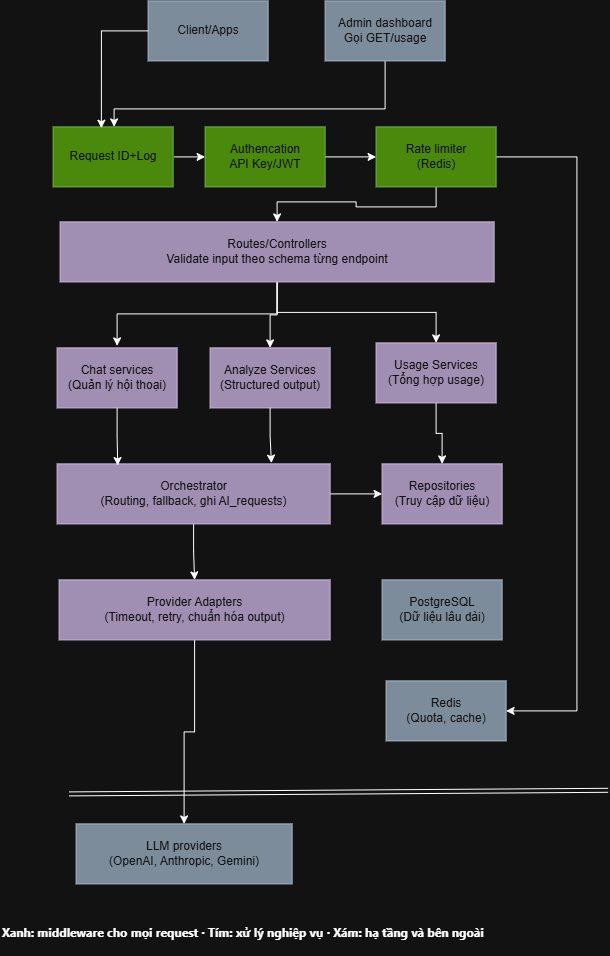

The diagram above was exported from draw.io. Its source (the exported page's mxGraphModel, read from the mxfile embedded in the PNG):
<mxGraphModel dx="1697" dy="1050" grid="0" gridSize="10" guides="1" tooltips="1" connect="1" arrows="1" fold="1" page="1" pageScale="1" pageWidth="850" pageHeight="1100" math="0" shadow="0">
  <root>
    <mxCell id="0" />
    <mxCell id="1" parent="0" />
    <mxCell id="vg53Xy35IvTUgYutqNEC-55" parent="1" style="rounded=0;whiteSpace=wrap;html=1;fillColor=#647687;fontColor=#ffffff;strokeColor=#314354;" value="Client/Apps" vertex="1">
      <mxGeometry height="60" width="120" x="259" y="85" as="geometry" />
    </mxCell>
    <mxCell id="vg53Xy35IvTUgYutqNEC-62" edge="1" parent="1" source="vg53Xy35IvTUgYutqNEC-56" style="edgeStyle=orthogonalEdgeStyle;rounded=0;orthogonalLoop=1;jettySize=auto;html=1;entryX=0.5;entryY=0;entryDx=0;entryDy=0;">
      <mxGeometry relative="1" as="geometry">
        <Array as="points">
          <mxPoint x="496.03" y="193.03" />
          <mxPoint x="225" y="193.03" />
        </Array>
        <mxPoint x="225" y="211" as="targetPoint" />
      </mxGeometry>
    </mxCell>
    <mxCell id="vg53Xy35IvTUgYutqNEC-56" parent="1" style="rounded=0;whiteSpace=wrap;html=1;fillColor=#647687;fontColor=#ffffff;strokeColor=#314354;" value="Admin dashboard&lt;div&gt;Gọi GET/usage&lt;/div&gt;" vertex="1">
      <mxGeometry height="60" width="120" x="436" y="85" as="geometry" />
    </mxCell>
    <mxCell id="vg53Xy35IvTUgYutqNEC-64" edge="1" parent="1" style="edgeStyle=orthogonalEdgeStyle;rounded=0;orthogonalLoop=1;jettySize=auto;html=1;entryX=0;entryY=0.5;entryDx=0;entryDy=0;" target="vg53Xy35IvTUgYutqNEC-63">
      <mxGeometry relative="1" as="geometry">
        <mxPoint x="285" y="241" as="sourcePoint" />
      </mxGeometry>
    </mxCell>
    <mxCell id="vg53Xy35IvTUgYutqNEC-57" parent="1" style="rounded=0;whiteSpace=wrap;html=1;fillColor=#60a917;fontColor=#ffffff;strokeColor=#2D7600;" value="Request ID+Log" vertex="1">
      <mxGeometry height="60" width="120" x="164" y="211" as="geometry" />
    </mxCell>
    <mxCell id="vg53Xy35IvTUgYutqNEC-61" edge="1" parent="1" source="vg53Xy35IvTUgYutqNEC-55" style="edgeStyle=orthogonalEdgeStyle;rounded=0;orthogonalLoop=1;jettySize=auto;html=1;entryX=0.394;entryY=0.022;entryDx=0;entryDy=0;entryPerimeter=0;">
      <mxGeometry relative="1" as="geometry">
        <mxPoint x="212.27999999999997" y="212.32000000000016" as="targetPoint" />
      </mxGeometry>
    </mxCell>
    <mxCell id="vg53Xy35IvTUgYutqNEC-66" edge="1" parent="1" source="vg53Xy35IvTUgYutqNEC-63" style="edgeStyle=orthogonalEdgeStyle;rounded=0;orthogonalLoop=1;jettySize=auto;html=1;" target="vg53Xy35IvTUgYutqNEC-65">
      <mxGeometry relative="1" as="geometry" />
    </mxCell>
    <mxCell id="vg53Xy35IvTUgYutqNEC-63" parent="1" style="rounded=0;whiteSpace=wrap;html=1;fillColor=#60a917;fontColor=#ffffff;strokeColor=#2D7600;" value="Authencation&lt;div&gt;API Key/JWT&lt;/div&gt;" vertex="1">
      <mxGeometry height="60" width="120" x="316" y="211" as="geometry" />
    </mxCell>
    <mxCell id="vg53Xy35IvTUgYutqNEC-68" edge="1" parent="1" source="vg53Xy35IvTUgYutqNEC-65" style="edgeStyle=orthogonalEdgeStyle;rounded=0;orthogonalLoop=1;jettySize=auto;html=1;" target="vg53Xy35IvTUgYutqNEC-67">
      <mxGeometry relative="1" as="geometry" />
    </mxCell>
    <mxCell id="vg53Xy35IvTUgYutqNEC-84" edge="1" parent="1" source="vg53Xy35IvTUgYutqNEC-65" style="edgeStyle=orthogonalEdgeStyle;rounded=0;orthogonalLoop=1;jettySize=auto;html=1;" target="vg53Xy35IvTUgYutqNEC-83">
      <mxGeometry relative="1" as="geometry">
        <Array as="points">
          <mxPoint x="687.8" y="241" />
          <mxPoint x="687.8" y="795" />
        </Array>
      </mxGeometry>
    </mxCell>
    <mxCell id="vg53Xy35IvTUgYutqNEC-65" parent="1" style="rounded=0;whiteSpace=wrap;html=1;fillColor=#60a917;fontColor=#ffffff;strokeColor=#2D7600;" value="Rate limiter&lt;div&gt;(Redis)&lt;/div&gt;" vertex="1">
      <mxGeometry height="60" width="120" x="487" y="211" as="geometry" />
    </mxCell>
    <mxCell id="vg53Xy35IvTUgYutqNEC-72" edge="1" parent="1" source="vg53Xy35IvTUgYutqNEC-67" style="edgeStyle=orthogonalEdgeStyle;rounded=0;orthogonalLoop=1;jettySize=auto;html=1;">
      <mxGeometry relative="1" as="geometry">
        <Array as="points">
          <mxPoint x="388" y="398" />
          <mxPoint x="228" y="398" />
        </Array>
        <mxPoint x="228" y="430" as="targetPoint" />
      </mxGeometry>
    </mxCell>
    <mxCell id="vg53Xy35IvTUgYutqNEC-73" edge="1" parent="1" source="vg53Xy35IvTUgYutqNEC-67" style="edgeStyle=orthogonalEdgeStyle;rounded=0;orthogonalLoop=1;jettySize=auto;html=1;" target="vg53Xy35IvTUgYutqNEC-70">
      <mxGeometry relative="1" as="geometry" />
    </mxCell>
    <mxCell id="vg53Xy35IvTUgYutqNEC-74" edge="1" parent="1" source="vg53Xy35IvTUgYutqNEC-67" style="edgeStyle=orthogonalEdgeStyle;rounded=0;orthogonalLoop=1;jettySize=auto;html=1;" target="vg53Xy35IvTUgYutqNEC-71">
      <mxGeometry relative="1" as="geometry" />
    </mxCell>
    <mxCell id="vg53Xy35IvTUgYutqNEC-67" parent="1" style="rounded=0;whiteSpace=wrap;html=1;fillColor=#76608a;fontColor=#ffffff;strokeColor=#432D57;" value="Routes/Controllers&lt;div&gt;Validate input theo schema từng endpoint&lt;/div&gt;" vertex="1">
      <mxGeometry height="60" width="434" x="171" y="306" as="geometry" />
    </mxCell>
    <mxCell id="vg53Xy35IvTUgYutqNEC-69" parent="1" style="rounded=0;whiteSpace=wrap;html=1;fillColor=#76608a;strokeColor=#432D57;fontColor=#ffffff;" value="Chat services&lt;div&gt;(&lt;span style=&quot;background-color: transparent; color: light-dark(rgb(255, 255, 255), rgb(18, 18, 18));&quot;&gt;Quản lý hội thoại)&lt;/span&gt;&lt;/div&gt;" vertex="1">
      <mxGeometry height="60" width="120" x="168" y="432" as="geometry" />
    </mxCell>
    <mxCell id="vg53Xy35IvTUgYutqNEC-70" parent="1" style="rounded=0;whiteSpace=wrap;html=1;fillColor=#76608a;fontColor=#ffffff;strokeColor=#432D57;" value="Analyze Services&lt;div&gt;(Structured output)&lt;/div&gt;" vertex="1">
      <mxGeometry height="60" width="120" x="321" y="432" as="geometry" />
    </mxCell>
    <mxCell id="vg53Xy35IvTUgYutqNEC-79" edge="1" parent="1" source="vg53Xy35IvTUgYutqNEC-71" style="edgeStyle=orthogonalEdgeStyle;rounded=0;orthogonalLoop=1;jettySize=auto;html=1;entryX=0.5;entryY=0;entryDx=0;entryDy=0;" target="vg53Xy35IvTUgYutqNEC-78">
      <mxGeometry relative="1" as="geometry" />
    </mxCell>
    <mxCell id="vg53Xy35IvTUgYutqNEC-71" parent="1" style="rounded=0;whiteSpace=wrap;html=1;fillColor=#76608a;fontColor=#ffffff;strokeColor=#432D57;" value="Usage Services&lt;div&gt;(Tổng hợp usage)&lt;/div&gt;" vertex="1">
      <mxGeometry height="60" width="120" x="487" y="427" as="geometry" />
    </mxCell>
    <mxCell id="vg53Xy35IvTUgYutqNEC-81" edge="1" parent="1" source="vg53Xy35IvTUgYutqNEC-75" style="edgeStyle=orthogonalEdgeStyle;rounded=0;orthogonalLoop=1;jettySize=auto;html=1;" target="vg53Xy35IvTUgYutqNEC-80">
      <mxGeometry relative="1" as="geometry" />
    </mxCell>
    <mxCell id="vg53Xy35IvTUgYutqNEC-89" edge="1" parent="1" source="vg53Xy35IvTUgYutqNEC-75" style="edgeStyle=orthogonalEdgeStyle;rounded=0;orthogonalLoop=1;jettySize=auto;html=1;" target="vg53Xy35IvTUgYutqNEC-78">
      <mxGeometry relative="1" as="geometry" />
    </mxCell>
    <mxCell id="vg53Xy35IvTUgYutqNEC-75" parent="1" style="rounded=0;whiteSpace=wrap;html=1;fillColor=#76608a;fontColor=#ffffff;strokeColor=#432D57;" value="Orchestrator&lt;div&gt;(Routing, fallback, ghi AI_requests)&lt;/div&gt;" vertex="1">
      <mxGeometry height="60" width="273" x="168" y="548" as="geometry" />
    </mxCell>
    <mxCell id="vg53Xy35IvTUgYutqNEC-76" edge="1" parent="1" source="vg53Xy35IvTUgYutqNEC-69" style="edgeStyle=orthogonalEdgeStyle;rounded=0;orthogonalLoop=1;jettySize=auto;html=1;entryX=0.222;entryY=0.027;entryDx=0;entryDy=0;entryPerimeter=0;" target="vg53Xy35IvTUgYutqNEC-75">
      <mxGeometry relative="1" as="geometry" />
    </mxCell>
    <mxCell id="vg53Xy35IvTUgYutqNEC-77" edge="1" parent="1" source="vg53Xy35IvTUgYutqNEC-70" style="edgeStyle=orthogonalEdgeStyle;rounded=0;orthogonalLoop=1;jettySize=auto;html=1;entryX=0.785;entryY=-0.013;entryDx=0;entryDy=0;entryPerimeter=0;" target="vg53Xy35IvTUgYutqNEC-75">
      <mxGeometry relative="1" as="geometry" />
    </mxCell>
    <mxCell id="vg53Xy35IvTUgYutqNEC-78" parent="1" style="rounded=0;whiteSpace=wrap;html=1;fillColor=#76608a;fontColor=#ffffff;strokeColor=#432D57;" value="Repositories&lt;div&gt;(Truy cập dữ liệu)&lt;/div&gt;" vertex="1">
      <mxGeometry height="60" width="120" x="493" y="548" as="geometry" />
    </mxCell>
    <mxCell id="vg53Xy35IvTUgYutqNEC-87" edge="1" parent="1" source="vg53Xy35IvTUgYutqNEC-80" style="edgeStyle=orthogonalEdgeStyle;rounded=0;orthogonalLoop=1;jettySize=auto;html=1;" target="vg53Xy35IvTUgYutqNEC-85">
      <mxGeometry relative="1" as="geometry" />
    </mxCell>
    <mxCell id="vg53Xy35IvTUgYutqNEC-80" parent="1" style="rounded=0;whiteSpace=wrap;html=1;fillColor=#76608a;fontColor=#ffffff;strokeColor=#432D57;" value="Provider Adapters&lt;div&gt;(Timeout, retry, chuẩn hóa output)&lt;/div&gt;" vertex="1">
      <mxGeometry height="60" width="271" x="170" y="664" as="geometry" />
    </mxCell>
    <mxCell id="vg53Xy35IvTUgYutqNEC-82" parent="1" style="rounded=0;whiteSpace=wrap;html=1;fillColor=#647687;fontColor=#ffffff;strokeColor=#314354;" value="PostgreSQL&lt;div&gt;(Dữ liệu lâu dài)&lt;/div&gt;" vertex="1">
      <mxGeometry height="60" width="120" x="493" y="664" as="geometry" />
    </mxCell>
    <mxCell id="vg53Xy35IvTUgYutqNEC-83" parent="1" style="rounded=0;whiteSpace=wrap;html=1;fillColor=#647687;fontColor=#ffffff;strokeColor=#314354;" value="Redis&lt;div&gt;(Quota, cache)&lt;/div&gt;" vertex="1">
      <mxGeometry height="60" width="120" x="497" y="765" as="geometry" />
    </mxCell>
    <mxCell id="vg53Xy35IvTUgYutqNEC-85" parent="1" style="rounded=0;whiteSpace=wrap;html=1;fillColor=#647687;fontColor=#ffffff;strokeColor=#314354;" value="LLM providers&lt;div&gt;(OpenAI, Anthropic, Gemini)&lt;/div&gt;" vertex="1">
      <mxGeometry height="60" width="216" x="187" y="908" as="geometry" />
    </mxCell>
    <mxCell id="vg53Xy35IvTUgYutqNEC-86" edge="1" parent="1" style="shape=link;html=1;rounded=0;" value="">
      <mxGeometry relative="1" width="100" as="geometry">
        <mxPoint x="180" y="878" as="sourcePoint" />
        <mxPoint x="719" y="874.4" as="targetPoint" />
      </mxGeometry>
    </mxCell>
    <mxCell id="vg53Xy35IvTUgYutqNEC-88" parent="1" style="text;whiteSpace=wrap;html=1;" value="&lt;span style=&quot;font-family: anthropic-sans, -apple-system, BlinkMacSystemFont, &amp;quot;Segoe UI&amp;quot;, sans-serif; font-size: 12px; font-style: normal; font-variant-ligatures: normal; font-variant-caps: normal; letter-spacing: normal; orphans: 2; text-align: start; text-indent: 0px; text-transform: none; widows: 2; word-spacing: 0px; -webkit-text-stroke-width: 0px; white-space: nowrap; text-decoration-thickness: initial; text-decoration-style: initial; text-decoration-color: initial; float: none; color: light-dark(rgb(240, 239, 236), rgb(255, 255, 255)); display: inline !important;&quot;&gt;&lt;b&gt;Xanh: middleware cho mọi request · Tím: xử lý nghiệp vụ · Xám: hạ tầng và bên ngoài&lt;/b&gt;&lt;/span&gt;" vertex="1">
      <mxGeometry height="37" width="514" x="111" y="1003" as="geometry" />
    </mxCell>
  </root>
</mxGraphModel>